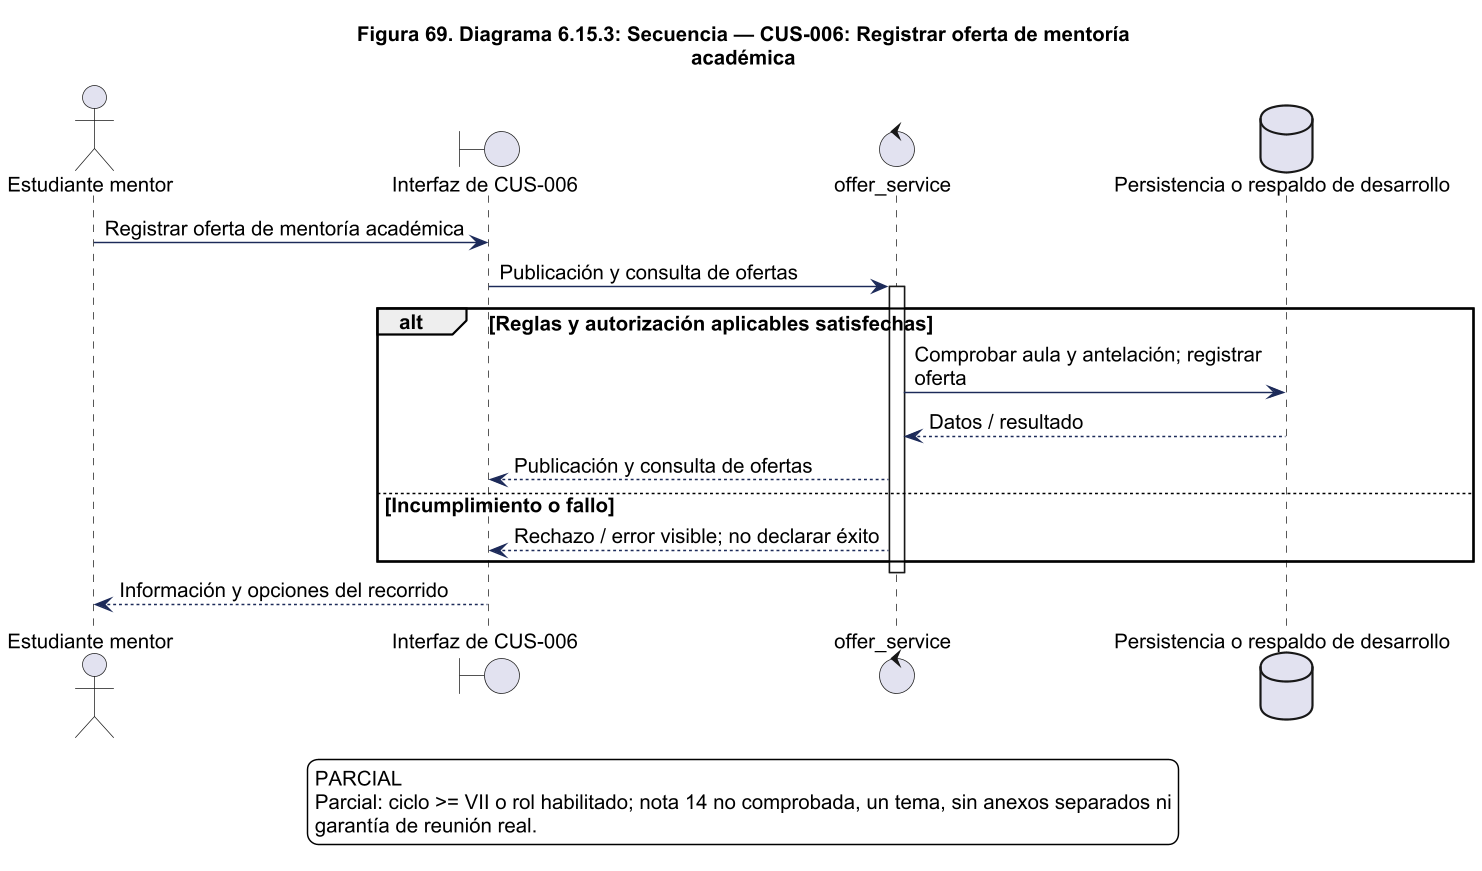

The diagram above was rendered by PlantUML. Its source (embedded in the PNG):
@startuml
!pragma layout smetana
skinparam backgroundColor white
skinparam shadowing false
skinparam defaultFontName Arial
skinparam defaultFontSize 14
skinparam ArrowColor #1C2A59
skinparam packageStyle rectangle
skinparam wrapWidth 220
skinparam maxMessageSize 260
skinparam dpi 140
title Figura 69. Diagrama 6.15.3: Secuencia — CUS-006: Registrar oferta de mentoría\nacadémica
actor "Estudiante mentor" as actor
boundary "Interfaz de CUS-006" as ui
control "offer_service" as svc
actor -> ui : Registrar oferta de mentoría académica
ui -> svc : Publicación y consulta de ofertas
activate svc
alt Reglas y autorización aplicables satisfechas
database "Persistencia o respaldo de desarrollo" as db
svc -> db : Comprobar aula y antelación; registrar oferta
db --> svc : Datos / resultado
svc --> ui : Publicación y consulta de ofertas
else Incumplimiento o fallo
svc --> ui : Rechazo / error visible; no declarar éxito
end
deactivate svc
ui --> actor : Información y opciones del recorrido

legend bottom
PARCIAL
Parcial: ciclo >= VII o rol habilitado; nota 14 no comprobada, un tema, sin anexos separados ni
garantía de reunión real.
endlegend

@enduml